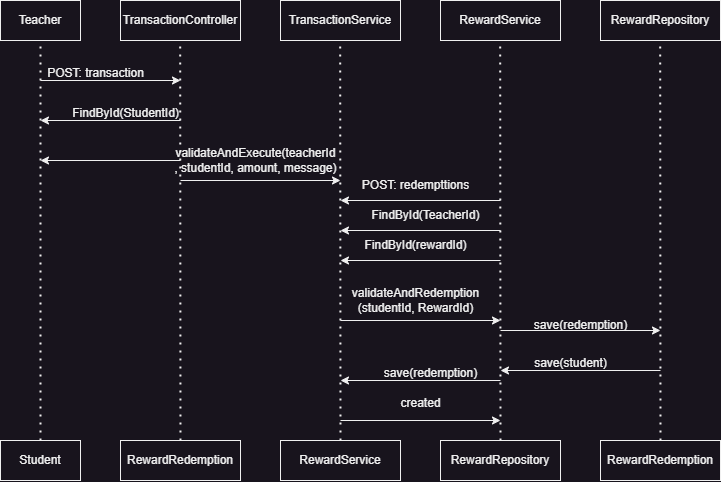

The diagram above was exported from draw.io. Its source (the exported page's mxGraphModel, read from the mxfile embedded in the PNG):
<mxGraphModel dx="1154" dy="577" grid="1" gridSize="10" guides="1" tooltips="1" connect="1" arrows="1" fold="1" page="1" pageScale="1" pageWidth="850" pageHeight="1100" math="0" shadow="0">
  <root>
    <mxCell id="0" />
    <mxCell id="1" parent="0" />
    <mxCell id="L2QTjbaLNcW9w67977B9-1" value="Teacher" style="rounded=0;whiteSpace=wrap;html=1;" vertex="1" parent="1">
      <mxGeometry x="40" y="80" width="80" height="40" as="geometry" />
    </mxCell>
    <mxCell id="L2QTjbaLNcW9w67977B9-2" value="TransactionController" style="rounded=0;whiteSpace=wrap;html=1;" vertex="1" parent="1">
      <mxGeometry x="160" y="80" width="120" height="40" as="geometry" />
    </mxCell>
    <mxCell id="L2QTjbaLNcW9w67977B9-3" value="TransactionService" style="rounded=0;whiteSpace=wrap;html=1;" vertex="1" parent="1">
      <mxGeometry x="320" y="80" width="120" height="40" as="geometry" />
    </mxCell>
    <mxCell id="L2QTjbaLNcW9w67977B9-4" value="RewardService" style="rounded=0;whiteSpace=wrap;html=1;" vertex="1" parent="1">
      <mxGeometry x="480" y="80" width="120" height="40" as="geometry" />
    </mxCell>
    <mxCell id="L2QTjbaLNcW9w67977B9-5" value="RewardRepository" style="rounded=0;whiteSpace=wrap;html=1;" vertex="1" parent="1">
      <mxGeometry x="640" y="80" width="120" height="40" as="geometry" />
    </mxCell>
    <mxCell id="L2QTjbaLNcW9w67977B9-6" value="Student" style="rounded=0;whiteSpace=wrap;html=1;" vertex="1" parent="1">
      <mxGeometry x="40" y="520" width="80" height="40" as="geometry" />
    </mxCell>
    <mxCell id="L2QTjbaLNcW9w67977B9-7" value="RewardRedemption" style="rounded=0;whiteSpace=wrap;html=1;" vertex="1" parent="1">
      <mxGeometry x="160" y="520" width="120" height="40" as="geometry" />
    </mxCell>
    <mxCell id="L2QTjbaLNcW9w67977B9-10" value="RewardService" style="rounded=0;whiteSpace=wrap;html=1;" vertex="1" parent="1">
      <mxGeometry x="320" y="520" width="120" height="40" as="geometry" />
    </mxCell>
    <mxCell id="L2QTjbaLNcW9w67977B9-12" value="RewardRepository" style="rounded=0;whiteSpace=wrap;html=1;" vertex="1" parent="1">
      <mxGeometry x="480" y="520" width="120" height="40" as="geometry" />
    </mxCell>
    <mxCell id="L2QTjbaLNcW9w67977B9-13" value="RewardRedemption" style="rounded=0;whiteSpace=wrap;html=1;" vertex="1" parent="1">
      <mxGeometry x="640" y="520" width="120" height="40" as="geometry" />
    </mxCell>
    <mxCell id="L2QTjbaLNcW9w67977B9-14" value="" style="endArrow=none;dashed=1;html=1;dashPattern=1 3;strokeWidth=2;rounded=0;entryX=0.5;entryY=1;entryDx=0;entryDy=0;exitX=0.5;exitY=0;exitDx=0;exitDy=0;" edge="1" parent="1" source="L2QTjbaLNcW9w67977B9-6" target="L2QTjbaLNcW9w67977B9-1">
      <mxGeometry width="50" height="50" relative="1" as="geometry">
        <mxPoint x="350" y="290" as="sourcePoint" />
        <mxPoint x="400" y="240" as="targetPoint" />
      </mxGeometry>
    </mxCell>
    <mxCell id="L2QTjbaLNcW9w67977B9-15" value="" style="endArrow=none;dashed=1;html=1;dashPattern=1 3;strokeWidth=2;rounded=0;entryX=0.5;entryY=1;entryDx=0;entryDy=0;" edge="1" parent="1" source="L2QTjbaLNcW9w67977B9-7">
      <mxGeometry width="50" height="50" relative="1" as="geometry">
        <mxPoint x="219.68" y="360" as="sourcePoint" />
        <mxPoint x="219.68" y="120" as="targetPoint" />
      </mxGeometry>
    </mxCell>
    <mxCell id="L2QTjbaLNcW9w67977B9-16" value="" style="endArrow=none;dashed=1;html=1;dashPattern=1 3;strokeWidth=2;rounded=0;entryX=0.5;entryY=1;entryDx=0;entryDy=0;exitX=0.5;exitY=0;exitDx=0;exitDy=0;" edge="1" parent="1" source="L2QTjbaLNcW9w67977B9-10">
      <mxGeometry width="50" height="50" relative="1" as="geometry">
        <mxPoint x="379.68" y="360" as="sourcePoint" />
        <mxPoint x="379.68" y="120" as="targetPoint" />
      </mxGeometry>
    </mxCell>
    <mxCell id="L2QTjbaLNcW9w67977B9-17" value="" style="endArrow=none;dashed=1;html=1;dashPattern=1 3;strokeWidth=2;rounded=0;entryX=0.5;entryY=1;entryDx=0;entryDy=0;exitX=0.5;exitY=0;exitDx=0;exitDy=0;" edge="1" parent="1" source="L2QTjbaLNcW9w67977B9-13">
      <mxGeometry width="50" height="50" relative="1" as="geometry">
        <mxPoint x="699.68" y="360" as="sourcePoint" />
        <mxPoint x="699.68" y="120" as="targetPoint" />
      </mxGeometry>
    </mxCell>
    <mxCell id="L2QTjbaLNcW9w67977B9-18" value="" style="endArrow=none;dashed=1;html=1;dashPattern=1 3;strokeWidth=2;rounded=0;entryX=0.5;entryY=1;entryDx=0;entryDy=0;exitX=0.5;exitY=0;exitDx=0;exitDy=0;" edge="1" parent="1" source="L2QTjbaLNcW9w67977B9-12">
      <mxGeometry width="50" height="50" relative="1" as="geometry">
        <mxPoint x="539.6800000000001" y="360" as="sourcePoint" />
        <mxPoint x="539.6800000000001" y="120" as="targetPoint" />
      </mxGeometry>
    </mxCell>
    <mxCell id="L2QTjbaLNcW9w67977B9-19" value="" style="endArrow=classic;html=1;rounded=0;" edge="1" parent="1">
      <mxGeometry width="50" height="50" relative="1" as="geometry">
        <mxPoint x="80" y="160" as="sourcePoint" />
        <mxPoint x="220" y="160" as="targetPoint" />
      </mxGeometry>
    </mxCell>
    <mxCell id="L2QTjbaLNcW9w67977B9-20" value="POST: transaction" style="text;html=1;align=center;verticalAlign=middle;resizable=0;points=[];autosize=1;strokeColor=none;fillColor=none;" vertex="1" parent="1">
      <mxGeometry x="75" y="138" width="120" height="30" as="geometry" />
    </mxCell>
    <mxCell id="L2QTjbaLNcW9w67977B9-21" value="" style="endArrow=classic;html=1;rounded=0;" edge="1" parent="1">
      <mxGeometry width="50" height="50" relative="1" as="geometry">
        <mxPoint x="220" y="200" as="sourcePoint" />
        <mxPoint x="80" y="200" as="targetPoint" />
      </mxGeometry>
    </mxCell>
    <mxCell id="L2QTjbaLNcW9w67977B9-23" value="" style="endArrow=classic;html=1;rounded=0;" edge="1" parent="1">
      <mxGeometry width="50" height="50" relative="1" as="geometry">
        <mxPoint x="220" y="240" as="sourcePoint" />
        <mxPoint x="80" y="240" as="targetPoint" />
      </mxGeometry>
    </mxCell>
    <mxCell id="L2QTjbaLNcW9w67977B9-24" value="FindById(StudentId)" style="text;html=1;align=center;verticalAlign=middle;resizable=0;points=[];autosize=1;strokeColor=none;fillColor=none;" vertex="1" parent="1">
      <mxGeometry x="100" y="178" width="130" height="30" as="geometry" />
    </mxCell>
    <mxCell id="L2QTjbaLNcW9w67977B9-27" value="FindById(TeacherId)" style="text;html=1;align=center;verticalAlign=middle;resizable=0;points=[];autosize=1;strokeColor=none;fillColor=none;" vertex="1" parent="1">
      <mxGeometry x="400" y="280" width="130" height="30" as="geometry" />
    </mxCell>
    <mxCell id="L2QTjbaLNcW9w67977B9-28" value="" style="endArrow=classic;html=1;rounded=0;" edge="1" parent="1">
      <mxGeometry width="50" height="50" relative="1" as="geometry">
        <mxPoint x="220" y="260" as="sourcePoint" />
        <mxPoint x="380" y="260" as="targetPoint" />
      </mxGeometry>
    </mxCell>
    <mxCell id="L2QTjbaLNcW9w67977B9-29" value="validateAndExecute(teacherId&lt;div&gt;, studentId, amount, message)&lt;/div&gt;" style="text;html=1;align=center;verticalAlign=middle;resizable=0;points=[];autosize=1;strokeColor=none;fillColor=none;" vertex="1" parent="1">
      <mxGeometry x="200" y="220" width="190" height="40" as="geometry" />
    </mxCell>
    <mxCell id="L2QTjbaLNcW9w67977B9-31" value="" style="endArrow=classic;html=1;rounded=0;" edge="1" parent="1">
      <mxGeometry width="50" height="50" relative="1" as="geometry">
        <mxPoint x="540" y="280" as="sourcePoint" />
        <mxPoint x="380" y="280" as="targetPoint" />
      </mxGeometry>
    </mxCell>
    <mxCell id="L2QTjbaLNcW9w67977B9-32" value="POST: redempttions" style="text;html=1;align=center;verticalAlign=middle;resizable=0;points=[];autosize=1;strokeColor=none;fillColor=none;" vertex="1" parent="1">
      <mxGeometry x="390" y="250" width="130" height="30" as="geometry" />
    </mxCell>
    <mxCell id="L2QTjbaLNcW9w67977B9-33" value="" style="endArrow=classic;html=1;rounded=0;" edge="1" parent="1">
      <mxGeometry width="50" height="50" relative="1" as="geometry">
        <mxPoint x="540" y="310" as="sourcePoint" />
        <mxPoint x="380" y="310" as="targetPoint" />
      </mxGeometry>
    </mxCell>
    <mxCell id="L2QTjbaLNcW9w67977B9-34" value="" style="endArrow=classic;html=1;rounded=0;" edge="1" parent="1">
      <mxGeometry width="50" height="50" relative="1" as="geometry">
        <mxPoint x="540" y="340" as="sourcePoint" />
        <mxPoint x="380" y="340" as="targetPoint" />
      </mxGeometry>
    </mxCell>
    <mxCell id="L2QTjbaLNcW9w67977B9-35" value="FindById(rewardId)" style="text;html=1;align=center;verticalAlign=middle;resizable=0;points=[];autosize=1;strokeColor=none;fillColor=none;" vertex="1" parent="1">
      <mxGeometry x="390" y="310" width="130" height="30" as="geometry" />
    </mxCell>
    <mxCell id="L2QTjbaLNcW9w67977B9-36" value="" style="endArrow=classic;html=1;rounded=0;" edge="1" parent="1">
      <mxGeometry width="50" height="50" relative="1" as="geometry">
        <mxPoint x="380" y="400" as="sourcePoint" />
        <mxPoint x="540" y="400" as="targetPoint" />
      </mxGeometry>
    </mxCell>
    <mxCell id="L2QTjbaLNcW9w67977B9-37" value="validateAndRedemption&lt;div&gt;(studentId, RewardId)&lt;/div&gt;" style="text;html=1;align=center;verticalAlign=middle;resizable=0;points=[];autosize=1;strokeColor=none;fillColor=none;" vertex="1" parent="1">
      <mxGeometry x="380" y="360" width="150" height="40" as="geometry" />
    </mxCell>
    <mxCell id="L2QTjbaLNcW9w67977B9-38" value="" style="endArrow=classic;html=1;rounded=0;" edge="1" parent="1">
      <mxGeometry width="50" height="50" relative="1" as="geometry">
        <mxPoint x="540" y="460" as="sourcePoint" />
        <mxPoint x="380" y="460" as="targetPoint" />
      </mxGeometry>
    </mxCell>
    <mxCell id="L2QTjbaLNcW9w67977B9-40" value="save(redemption)" style="text;html=1;align=center;verticalAlign=middle;resizable=0;points=[];autosize=1;strokeColor=none;fillColor=none;" vertex="1" parent="1">
      <mxGeometry x="410" y="438" width="120" height="30" as="geometry" />
    </mxCell>
    <mxCell id="L2QTjbaLNcW9w67977B9-41" value="" style="endArrow=classic;html=1;rounded=0;" edge="1" parent="1">
      <mxGeometry width="50" height="50" relative="1" as="geometry">
        <mxPoint x="380" y="500" as="sourcePoint" />
        <mxPoint x="540" y="500" as="targetPoint" />
      </mxGeometry>
    </mxCell>
    <mxCell id="L2QTjbaLNcW9w67977B9-42" value="created" style="text;html=1;align=center;verticalAlign=middle;resizable=0;points=[];autosize=1;strokeColor=none;fillColor=none;" vertex="1" parent="1">
      <mxGeometry x="430" y="468" width="60" height="30" as="geometry" />
    </mxCell>
    <mxCell id="L2QTjbaLNcW9w67977B9-47" value="" style="endArrow=classic;html=1;rounded=0;" edge="1" parent="1">
      <mxGeometry width="50" height="50" relative="1" as="geometry">
        <mxPoint x="540" y="410" as="sourcePoint" />
        <mxPoint x="700" y="410" as="targetPoint" />
      </mxGeometry>
    </mxCell>
    <mxCell id="L2QTjbaLNcW9w67977B9-48" value="save(redemption)" style="text;html=1;align=center;verticalAlign=middle;resizable=0;points=[];autosize=1;strokeColor=none;fillColor=none;" vertex="1" parent="1">
      <mxGeometry x="560" y="390" width="120" height="30" as="geometry" />
    </mxCell>
    <mxCell id="L2QTjbaLNcW9w67977B9-49" value="" style="endArrow=classic;html=1;rounded=0;" edge="1" parent="1">
      <mxGeometry width="50" height="50" relative="1" as="geometry">
        <mxPoint x="700" y="450" as="sourcePoint" />
        <mxPoint x="540" y="450" as="targetPoint" />
      </mxGeometry>
    </mxCell>
    <mxCell id="L2QTjbaLNcW9w67977B9-50" value="save(student)" style="text;html=1;align=center;verticalAlign=middle;resizable=0;points=[];autosize=1;strokeColor=none;fillColor=none;" vertex="1" parent="1">
      <mxGeometry x="560" y="428" width="100" height="30" as="geometry" />
    </mxCell>
  </root>
</mxGraphModel>